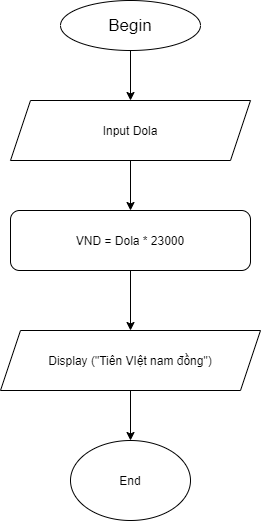

The diagram above was exported from draw.io. Its source (the exported page's mxGraphModel, read from the mxfile embedded in the PNG):
<mxGraphModel dx="1038" dy="588" grid="1" gridSize="10" guides="1" tooltips="1" connect="1" arrows="1" fold="1" page="1" pageScale="1" pageWidth="827" pageHeight="1169" math="0" shadow="0">
  <root>
    <mxCell id="0" />
    <mxCell id="1" parent="0" />
    <mxCell id="9RNiE-kQsiTC6Ulpfepe-1" value="&lt;font style=&quot;font-size: 17px&quot;&gt;Begin&lt;/font&gt;" style="ellipse;whiteSpace=wrap;html=1;" vertex="1" parent="1">
      <mxGeometry x="350" y="80" width="140" height="50" as="geometry" />
    </mxCell>
    <mxCell id="9RNiE-kQsiTC6Ulpfepe-2" value="Input Dola" style="shape=parallelogram;perimeter=parallelogramPerimeter;whiteSpace=wrap;html=1;fixedSize=1;" vertex="1" parent="1">
      <mxGeometry x="300" y="180" width="240" height="60" as="geometry" />
    </mxCell>
    <mxCell id="9RNiE-kQsiTC6Ulpfepe-6" value="" style="endArrow=classic;html=1;exitX=0.5;exitY=1;exitDx=0;exitDy=0;entryX=0.5;entryY=0;entryDx=0;entryDy=0;" edge="1" parent="1" source="9RNiE-kQsiTC6Ulpfepe-1" target="9RNiE-kQsiTC6Ulpfepe-2">
      <mxGeometry width="50" height="50" relative="1" as="geometry">
        <mxPoint x="390" y="350" as="sourcePoint" />
        <mxPoint x="440" y="300" as="targetPoint" />
      </mxGeometry>
    </mxCell>
    <mxCell id="9RNiE-kQsiTC6Ulpfepe-17" value="" style="endArrow=classic;html=1;exitX=0.5;exitY=1;exitDx=0;exitDy=0;entryX=0.5;entryY=0;entryDx=0;entryDy=0;" edge="1" parent="1" source="9RNiE-kQsiTC6Ulpfepe-2" target="9RNiE-kQsiTC6Ulpfepe-27">
      <mxGeometry width="50" height="50" relative="1" as="geometry">
        <mxPoint x="390" y="370" as="sourcePoint" />
        <mxPoint x="420" y="310" as="targetPoint" />
      </mxGeometry>
    </mxCell>
    <mxCell id="9RNiE-kQsiTC6Ulpfepe-27" value="VND = Dola * 23000" style="rounded=1;whiteSpace=wrap;html=1;" vertex="1" parent="1">
      <mxGeometry x="300" y="290" width="240" height="60" as="geometry" />
    </mxCell>
    <mxCell id="9RNiE-kQsiTC6Ulpfepe-28" value="Display (&quot;Tiên VIệt nam&amp;nbsp;đồng&quot;)" style="shape=parallelogram;perimeter=parallelogramPerimeter;whiteSpace=wrap;html=1;fixedSize=1;" vertex="1" parent="1">
      <mxGeometry x="290" y="410" width="260" height="60" as="geometry" />
    </mxCell>
    <mxCell id="9RNiE-kQsiTC6Ulpfepe-29" value="" style="endArrow=classic;html=1;exitX=0.5;exitY=1;exitDx=0;exitDy=0;entryX=0.5;entryY=0;entryDx=0;entryDy=0;" edge="1" parent="1" source="9RNiE-kQsiTC6Ulpfepe-27" target="9RNiE-kQsiTC6Ulpfepe-28">
      <mxGeometry width="50" height="50" relative="1" as="geometry">
        <mxPoint x="430" y="250" as="sourcePoint" />
        <mxPoint x="430" y="300" as="targetPoint" />
      </mxGeometry>
    </mxCell>
    <mxCell id="9RNiE-kQsiTC6Ulpfepe-30" value="End" style="ellipse;whiteSpace=wrap;html=1;" vertex="1" parent="1">
      <mxGeometry x="360" y="520" width="120" height="80" as="geometry" />
    </mxCell>
    <mxCell id="9RNiE-kQsiTC6Ulpfepe-31" value="" style="endArrow=classic;html=1;exitX=0.5;exitY=1;exitDx=0;exitDy=0;entryX=0.5;entryY=0;entryDx=0;entryDy=0;" edge="1" parent="1" source="9RNiE-kQsiTC6Ulpfepe-28" target="9RNiE-kQsiTC6Ulpfepe-30">
      <mxGeometry width="50" height="50" relative="1" as="geometry">
        <mxPoint x="430" y="360" as="sourcePoint" />
        <mxPoint x="430" y="420" as="targetPoint" />
      </mxGeometry>
    </mxCell>
  </root>
</mxGraphModel>